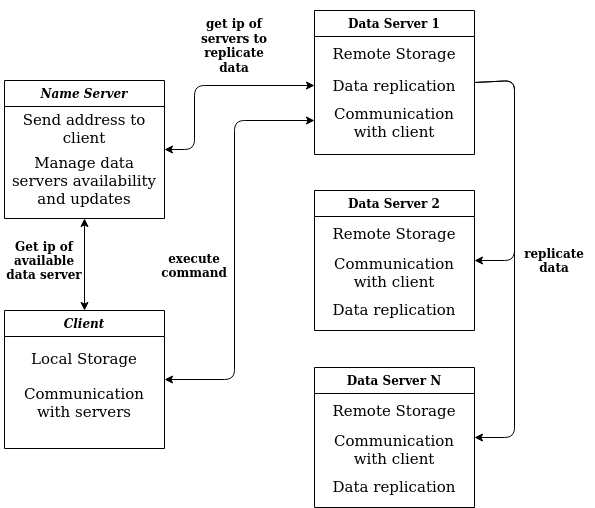

The diagram above was exported from draw.io. Its source (the exported page's mxGraphModel, read from the mxfile embedded in the PNG):
<mxGraphModel dx="1422" dy="712" grid="0" gridSize="10" guides="1" tooltips="1" connect="1" arrows="1" fold="1" page="1" pageScale="1" pageWidth="827" pageHeight="583" math="0" shadow="0">
  <root>
    <mxCell id="WIyWlLk6GJQsqaUBKTNV-0" />
    <mxCell id="WIyWlLk6GJQsqaUBKTNV-1" parent="WIyWlLk6GJQsqaUBKTNV-0" />
    <mxCell id="PZKabppr3aG3hIMOO-do-6" value="" style="endArrow=classic;startArrow=classic;html=1;exitX=0.5;exitY=0;exitDx=0;exitDy=0;entryX=0.5;entryY=1;entryDx=0;entryDy=0;" edge="1" parent="WIyWlLk6GJQsqaUBKTNV-1" source="PZKabppr3aG3hIMOO-do-0" target="zkfFHV4jXpPFQw0GAbJ--0">
      <mxGeometry width="50" height="50" relative="1" as="geometry">
        <mxPoint x="329" y="328" as="sourcePoint" />
        <mxPoint x="379" y="278" as="targetPoint" />
      </mxGeometry>
    </mxCell>
    <mxCell id="PZKabppr3aG3hIMOO-do-7" value="&lt;b&gt;Get ip of available data server&lt;/b&gt;" style="text;html=1;strokeColor=none;fillColor=none;align=center;verticalAlign=middle;whiteSpace=wrap;rounded=0;" vertex="1" parent="WIyWlLk6GJQsqaUBKTNV-1">
      <mxGeometry x="129" y="253" width="80" height="90" as="geometry" />
    </mxCell>
    <mxCell id="PZKabppr3aG3hIMOO-do-8" value="" style="endArrow=classic;startArrow=classic;html=1;exitX=1;exitY=0.5;exitDx=0;exitDy=0;" edge="1" parent="WIyWlLk6GJQsqaUBKTNV-1" source="PZKabppr3aG3hIMOO-do-0">
      <mxGeometry width="50" height="50" relative="1" as="geometry">
        <mxPoint x="329" y="328" as="sourcePoint" />
        <mxPoint x="439" y="158" as="targetPoint" />
        <Array as="points">
          <mxPoint x="359" y="417" />
          <mxPoint x="359" y="158" />
        </Array>
      </mxGeometry>
    </mxCell>
    <mxCell id="PZKabppr3aG3hIMOO-do-9" value="&lt;b&gt;execute command&lt;/b&gt;" style="text;html=1;strokeColor=none;fillColor=none;align=center;verticalAlign=middle;whiteSpace=wrap;rounded=0;rotation=0;" vertex="1" parent="WIyWlLk6GJQsqaUBKTNV-1">
      <mxGeometry x="279" y="258" width="80" height="90" as="geometry" />
    </mxCell>
    <mxCell id="PZKabppr3aG3hIMOO-do-10" value="" style="endArrow=classic;startArrow=classic;html=1;entryX=0;entryY=0.5;entryDx=0;entryDy=0;exitX=1;exitY=0.5;exitDx=0;exitDy=0;" edge="1" parent="WIyWlLk6GJQsqaUBKTNV-1" source="zkfFHV4jXpPFQw0GAbJ--0" target="PZKabppr3aG3hIMOO-do-28">
      <mxGeometry width="50" height="50" relative="1" as="geometry">
        <mxPoint x="329" y="328" as="sourcePoint" />
        <mxPoint x="379" y="278" as="targetPoint" />
        <Array as="points">
          <mxPoint x="319" y="187" />
          <mxPoint x="319" y="123" />
        </Array>
      </mxGeometry>
    </mxCell>
    <mxCell id="PZKabppr3aG3hIMOO-do-11" value="&lt;b&gt;get ip of servers to replicate data&lt;br&gt;&lt;/b&gt;" style="text;html=1;strokeColor=none;fillColor=none;align=center;verticalAlign=middle;whiteSpace=wrap;rounded=0;rotation=0;" vertex="1" parent="WIyWlLk6GJQsqaUBKTNV-1">
      <mxGeometry x="319" y="38" width="80" height="90" as="geometry" />
    </mxCell>
    <mxCell id="PZKabppr3aG3hIMOO-do-13" value="" style="endArrow=classic;html=1;exitX=1;exitY=0.5;exitDx=0;exitDy=0;entryX=1;entryY=0.5;entryDx=0;entryDy=0;" edge="1" parent="WIyWlLk6GJQsqaUBKTNV-1" source="zkfFHV4jXpPFQw0GAbJ--17" target="PZKabppr3aG3hIMOO-do-4">
      <mxGeometry width="50" height="50" relative="1" as="geometry">
        <mxPoint x="639" y="188" as="sourcePoint" />
        <mxPoint x="689" y="138" as="targetPoint" />
        <Array as="points">
          <mxPoint x="639" y="118" />
          <mxPoint x="639" y="298" />
        </Array>
      </mxGeometry>
    </mxCell>
    <mxCell id="PZKabppr3aG3hIMOO-do-14" value="" style="endArrow=classic;html=1;exitX=1;exitY=0.5;exitDx=0;exitDy=0;entryX=1;entryY=0.5;entryDx=0;entryDy=0;" edge="1" parent="WIyWlLk6GJQsqaUBKTNV-1" source="zkfFHV4jXpPFQw0GAbJ--17" target="PZKabppr3aG3hIMOO-do-3">
      <mxGeometry width="50" height="50" relative="1" as="geometry">
        <mxPoint x="609" y="128" as="sourcePoint" />
        <mxPoint x="609" y="308" as="targetPoint" />
        <Array as="points">
          <mxPoint x="639" y="118" />
          <mxPoint x="639" y="475" />
        </Array>
      </mxGeometry>
    </mxCell>
    <mxCell id="PZKabppr3aG3hIMOO-do-15" value="&lt;b&gt;replicate data&lt;br&gt;&lt;/b&gt;" style="text;html=1;strokeColor=none;fillColor=none;align=center;verticalAlign=middle;whiteSpace=wrap;rounded=0;" vertex="1" parent="WIyWlLk6GJQsqaUBKTNV-1">
      <mxGeometry x="639" y="253" width="80" height="90" as="geometry" />
    </mxCell>
    <mxCell id="PZKabppr3aG3hIMOO-do-3" value="Data Server N" style="swimlane;fontStyle=1;align=center;verticalAlign=top;childLayout=stackLayout;horizontal=1;startSize=26;horizontalStack=0;resizeParent=1;resizeLast=0;collapsible=1;marginBottom=0;rounded=0;shadow=0;strokeWidth=1;" vertex="1" parent="WIyWlLk6GJQsqaUBKTNV-1">
      <mxGeometry x="439" y="405" width="160" height="140" as="geometry">
        <mxRectangle x="550" y="140" width="160" height="26" as="alternateBounds" />
      </mxGeometry>
    </mxCell>
    <mxCell id="PZKabppr3aG3hIMOO-do-33" value="&lt;font style=&quot;font-size: 15px&quot;&gt;Remote Storage&lt;br&gt;&lt;/font&gt;" style="text;html=1;strokeColor=none;fillColor=none;align=center;verticalAlign=middle;whiteSpace=wrap;rounded=0;strokeWidth=8;" vertex="1" parent="PZKabppr3aG3hIMOO-do-3">
      <mxGeometry y="26" width="160" height="34" as="geometry" />
    </mxCell>
    <mxCell id="PZKabppr3aG3hIMOO-do-35" value="&lt;font style=&quot;font-size: 15px&quot;&gt;Communication with client&lt;br&gt;&lt;/font&gt;" style="text;html=1;strokeColor=none;fillColor=none;align=center;verticalAlign=middle;whiteSpace=wrap;rounded=0;strokeWidth=8;" vertex="1" parent="PZKabppr3aG3hIMOO-do-3">
      <mxGeometry y="60" width="160" height="44" as="geometry" />
    </mxCell>
    <mxCell id="PZKabppr3aG3hIMOO-do-34" value="&lt;font style=&quot;font-size: 15px&quot;&gt;Data replication&lt;br&gt;&lt;/font&gt;" style="text;html=1;strokeColor=none;fillColor=none;align=center;verticalAlign=middle;whiteSpace=wrap;rounded=0;strokeWidth=8;" vertex="1" parent="PZKabppr3aG3hIMOO-do-3">
      <mxGeometry y="104" width="160" height="30" as="geometry" />
    </mxCell>
    <mxCell id="PZKabppr3aG3hIMOO-do-4" value="Data Server 2" style="swimlane;fontStyle=1;align=center;verticalAlign=top;childLayout=stackLayout;horizontal=1;startSize=26;horizontalStack=0;resizeParent=1;resizeLast=0;collapsible=1;marginBottom=0;rounded=0;shadow=0;strokeWidth=1;" vertex="1" parent="WIyWlLk6GJQsqaUBKTNV-1">
      <mxGeometry x="439" y="228" width="160" height="140" as="geometry">
        <mxRectangle x="550" y="140" width="160" height="26" as="alternateBounds" />
      </mxGeometry>
    </mxCell>
    <mxCell id="PZKabppr3aG3hIMOO-do-30" value="&lt;font style=&quot;font-size: 15px&quot;&gt;Remote Storage&lt;br&gt;&lt;/font&gt;" style="text;html=1;strokeColor=none;fillColor=none;align=center;verticalAlign=middle;whiteSpace=wrap;rounded=0;strokeWidth=8;" vertex="1" parent="PZKabppr3aG3hIMOO-do-4">
      <mxGeometry y="26" width="160" height="34" as="geometry" />
    </mxCell>
    <mxCell id="PZKabppr3aG3hIMOO-do-32" value="&lt;font style=&quot;font-size: 15px&quot;&gt;Communication with client&lt;br&gt;&lt;/font&gt;" style="text;html=1;strokeColor=none;fillColor=none;align=center;verticalAlign=middle;whiteSpace=wrap;rounded=0;strokeWidth=8;" vertex="1" parent="PZKabppr3aG3hIMOO-do-4">
      <mxGeometry y="60" width="160" height="44" as="geometry" />
    </mxCell>
    <mxCell id="PZKabppr3aG3hIMOO-do-31" value="&lt;font style=&quot;font-size: 15px&quot;&gt;Data replication&lt;br&gt;&lt;/font&gt;" style="text;html=1;strokeColor=none;fillColor=none;align=center;verticalAlign=middle;whiteSpace=wrap;rounded=0;strokeWidth=8;" vertex="1" parent="PZKabppr3aG3hIMOO-do-4">
      <mxGeometry y="104" width="160" height="30" as="geometry" />
    </mxCell>
    <mxCell id="zkfFHV4jXpPFQw0GAbJ--17" value="Data Server 1" style="swimlane;fontStyle=1;align=center;verticalAlign=top;childLayout=stackLayout;horizontal=1;startSize=26;horizontalStack=0;resizeParent=1;resizeLast=0;collapsible=1;marginBottom=0;rounded=0;shadow=0;strokeWidth=1;" parent="WIyWlLk6GJQsqaUBKTNV-1" vertex="1">
      <mxGeometry x="439" y="48" width="160" height="144" as="geometry">
        <mxRectangle x="550" y="140" width="160" height="26" as="alternateBounds" />
      </mxGeometry>
    </mxCell>
    <mxCell id="PZKabppr3aG3hIMOO-do-27" value="&lt;font style=&quot;font-size: 15px&quot;&gt;Remote Storage&lt;br&gt;&lt;/font&gt;" style="text;html=1;strokeColor=none;fillColor=none;align=center;verticalAlign=middle;whiteSpace=wrap;rounded=0;strokeWidth=8;" vertex="1" parent="zkfFHV4jXpPFQw0GAbJ--17">
      <mxGeometry y="26" width="160" height="34" as="geometry" />
    </mxCell>
    <mxCell id="PZKabppr3aG3hIMOO-do-28" value="&lt;font style=&quot;font-size: 15px&quot;&gt;Data replication&lt;br&gt;&lt;/font&gt;" style="text;html=1;strokeColor=none;fillColor=none;align=center;verticalAlign=middle;whiteSpace=wrap;rounded=0;strokeWidth=8;" vertex="1" parent="zkfFHV4jXpPFQw0GAbJ--17">
      <mxGeometry y="60" width="160" height="30" as="geometry" />
    </mxCell>
    <mxCell id="PZKabppr3aG3hIMOO-do-29" value="&lt;font style=&quot;font-size: 15px&quot;&gt;Communication with client&lt;br&gt;&lt;/font&gt;" style="text;html=1;strokeColor=none;fillColor=none;align=center;verticalAlign=middle;whiteSpace=wrap;rounded=0;strokeWidth=8;" vertex="1" parent="zkfFHV4jXpPFQw0GAbJ--17">
      <mxGeometry y="90" width="160" height="44" as="geometry" />
    </mxCell>
    <mxCell id="zkfFHV4jXpPFQw0GAbJ--0" value="Name Server" style="swimlane;fontStyle=3;align=center;verticalAlign=top;childLayout=stackLayout;horizontal=1;startSize=26;horizontalStack=0;resizeParent=1;resizeLast=0;collapsible=1;marginBottom=0;rounded=0;shadow=0;strokeWidth=1;" parent="WIyWlLk6GJQsqaUBKTNV-1" vertex="1">
      <mxGeometry x="129" y="118" width="160" height="138" as="geometry">
        <mxRectangle x="230" y="140" width="160" height="26" as="alternateBounds" />
      </mxGeometry>
    </mxCell>
    <mxCell id="PZKabppr3aG3hIMOO-do-19" value="&lt;font style=&quot;font-size: 15px&quot;&gt;Send address to client&lt;br&gt;&lt;/font&gt;" style="text;html=1;strokeColor=none;fillColor=none;align=center;verticalAlign=middle;whiteSpace=wrap;rounded=0;strokeWidth=8;" vertex="1" parent="zkfFHV4jXpPFQw0GAbJ--0">
      <mxGeometry y="26" width="160" height="44" as="geometry" />
    </mxCell>
    <mxCell id="PZKabppr3aG3hIMOO-do-24" value="&lt;font style=&quot;font-size: 15px&quot;&gt;Manage data servers availability and updates&lt;br&gt;&lt;/font&gt;" style="text;html=1;strokeColor=none;fillColor=none;align=center;verticalAlign=middle;whiteSpace=wrap;rounded=0;strokeWidth=8;" vertex="1" parent="zkfFHV4jXpPFQw0GAbJ--0">
      <mxGeometry y="70" width="160" height="60" as="geometry" />
    </mxCell>
    <mxCell id="PZKabppr3aG3hIMOO-do-0" value="Client" style="swimlane;fontStyle=3;align=center;verticalAlign=top;childLayout=stackLayout;horizontal=1;startSize=26;horizontalStack=0;resizeParent=1;resizeLast=0;collapsible=1;marginBottom=0;rounded=0;shadow=0;strokeWidth=1;" vertex="1" parent="WIyWlLk6GJQsqaUBKTNV-1">
      <mxGeometry x="129" y="348" width="160" height="138" as="geometry">
        <mxRectangle x="230" y="140" width="160" height="26" as="alternateBounds" />
      </mxGeometry>
    </mxCell>
    <mxCell id="PZKabppr3aG3hIMOO-do-17" value="&lt;font style=&quot;font-size: 15px&quot;&gt;Local Storage&lt;/font&gt;" style="text;html=1;strokeColor=none;fillColor=none;align=center;verticalAlign=middle;whiteSpace=wrap;rounded=0;strokeWidth=8;" vertex="1" parent="PZKabppr3aG3hIMOO-do-0">
      <mxGeometry y="26" width="160" height="44" as="geometry" />
    </mxCell>
    <mxCell id="PZKabppr3aG3hIMOO-do-18" value="&lt;font style=&quot;font-size: 15px&quot;&gt;Communication with servers&lt;br&gt;&lt;/font&gt;" style="text;html=1;strokeColor=none;fillColor=none;align=center;verticalAlign=middle;whiteSpace=wrap;rounded=0;strokeWidth=8;" vertex="1" parent="PZKabppr3aG3hIMOO-do-0">
      <mxGeometry y="70" width="160" height="44" as="geometry" />
    </mxCell>
  </root>
</mxGraphModel>